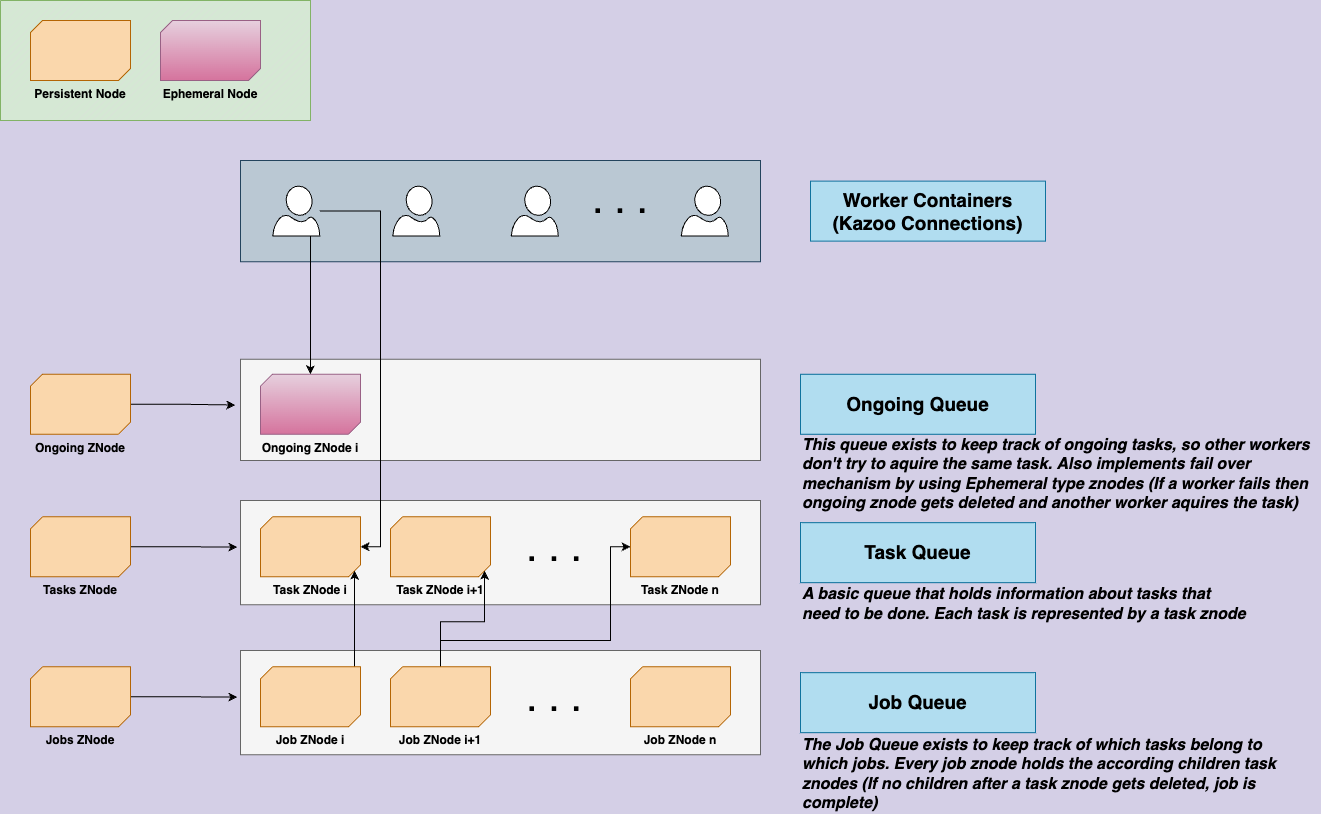

The diagram above was exported from draw.io. Its source (the exported page's mxGraphModel, read from the mxfile embedded in the PNG):
<mxGraphModel dx="1434" dy="762" grid="1" gridSize="10" guides="1" tooltips="1" connect="1" arrows="1" fold="1" page="1" pageScale="1" pageWidth="1169" pageHeight="827" background="#D4CFE6" math="0" shadow="0">
  <root>
    <mxCell id="0" />
    <mxCell id="1" parent="0" />
    <mxCell id="DiIAxfdu-_vuo50x862I-40" value="" style="verticalLabelPosition=bottom;verticalAlign=top;html=1;shape=mxgraph.basic.patternFillRect;fillStyle=diag;step=5;fillStrokeWidth=0.2;fillStrokeColor=#dddddd;fillColor=#d5e8d4;strokeColor=#82b366;" parent="1" vertex="1">
      <mxGeometry width="310" height="120" as="geometry" />
    </mxCell>
    <mxCell id="DiIAxfdu-_vuo50x862I-39" value="" style="verticalLabelPosition=bottom;verticalAlign=top;html=1;shape=mxgraph.basic.rect;fillColor2=none;strokeWidth=1;size=20;indent=5;fillColor=#bac8d3;strokeColor=#23445d;" parent="1" vertex="1">
      <mxGeometry x="240" y="160" width="520" height="101.25" as="geometry" />
    </mxCell>
    <mxCell id="DiIAxfdu-_vuo50x862I-38" value="" style="verticalLabelPosition=bottom;verticalAlign=top;html=1;shape=mxgraph.basic.rect;fillColor2=none;strokeWidth=1;size=20;indent=5;fillColor=#f5f5f5;strokeColor=#666666;fontColor=#333333;" parent="1" vertex="1">
      <mxGeometry x="240" y="500" width="520" height="104.37" as="geometry" />
    </mxCell>
    <mxCell id="FZ6S4eCfbxHt4uczrpkN-168" value="&lt;b&gt;Task ZNode i&lt;/b&gt;" style="verticalLabelPosition=bottom;verticalAlign=top;html=1;shape=mxgraph.basic.diag_snip_rect;dx=6;whiteSpace=wrap;fillColor=#fad7ac;strokeColor=#b46504;" parent="1" vertex="1">
      <mxGeometry x="260" y="516.25" width="100" height="60" as="geometry" />
    </mxCell>
    <mxCell id="FZ6S4eCfbxHt4uczrpkN-169" value="&lt;b&gt;Task ZNode i+1&lt;/b&gt;" style="verticalLabelPosition=bottom;verticalAlign=top;html=1;shape=mxgraph.basic.diag_snip_rect;dx=6;whiteSpace=wrap;fillColor=#fad7ac;strokeColor=#b46504;" parent="1" vertex="1">
      <mxGeometry x="390" y="516.25" width="100" height="60" as="geometry" />
    </mxCell>
    <mxCell id="FZ6S4eCfbxHt4uczrpkN-172" value="&lt;font style=&quot;font-size: 40px;&quot;&gt;. . .&lt;/font&gt;" style="text;strokeColor=none;align=center;fillColor=none;html=1;verticalAlign=middle;whiteSpace=wrap;rounded=0;" parent="1" vertex="1">
      <mxGeometry x="498.5" y="543.75" width="110" height="5" as="geometry" />
    </mxCell>
    <mxCell id="FZ6S4eCfbxHt4uczrpkN-173" value="&lt;b&gt;Task ZNode n&lt;/b&gt;" style="verticalLabelPosition=bottom;verticalAlign=top;html=1;shape=mxgraph.basic.diag_snip_rect;dx=6;whiteSpace=wrap;fillColor=#fad7ac;strokeColor=#b46504;" parent="1" vertex="1">
      <mxGeometry x="630" y="516.25" width="100" height="60" as="geometry" />
    </mxCell>
    <mxCell id="AsADd6090BQjeJvSQ2Pt-13" style="edgeStyle=orthogonalEdgeStyle;rounded=0;orthogonalLoop=1;jettySize=auto;html=1;entryX=-0.006;entryY=0.446;entryDx=0;entryDy=0;entryPerimeter=0;" edge="1" parent="1" source="FZ6S4eCfbxHt4uczrpkN-191" target="DiIAxfdu-_vuo50x862I-38">
      <mxGeometry relative="1" as="geometry" />
    </mxCell>
    <mxCell id="FZ6S4eCfbxHt4uczrpkN-191" value="&lt;b&gt;Tasks ZNode&lt;/b&gt;" style="verticalLabelPosition=bottom;verticalAlign=top;html=1;shape=mxgraph.basic.diag_snip_rect;dx=6;whiteSpace=wrap;fillColor=#fad7ac;strokeColor=#b46504;" parent="1" vertex="1">
      <mxGeometry x="30" y="516.26" width="100" height="60" as="geometry" />
    </mxCell>
    <mxCell id="DiIAxfdu-_vuo50x862I-7" value="" style="verticalLabelPosition=bottom;verticalAlign=top;html=1;shape=mxgraph.basic.rect;fillColor2=none;strokeWidth=1;size=20;indent=5;fillColor=#f5f5f5;strokeColor=#666666;fontColor=#333333;" parent="1" vertex="1">
      <mxGeometry x="240" y="358.76" width="520" height="101.25" as="geometry" />
    </mxCell>
    <mxCell id="DiIAxfdu-_vuo50x862I-8" value="&lt;b&gt;Ongoing ZNode i&lt;/b&gt;" style="verticalLabelPosition=bottom;verticalAlign=top;html=1;shape=mxgraph.basic.diag_snip_rect;dx=6;whiteSpace=wrap;fillColor=#e6d0de;strokeColor=#996185;gradientColor=#d5739d;" parent="1" vertex="1">
      <mxGeometry x="260" y="373.76" width="100" height="60" as="geometry" />
    </mxCell>
    <mxCell id="AsADd6090BQjeJvSQ2Pt-12" style="edgeStyle=orthogonalEdgeStyle;rounded=0;orthogonalLoop=1;jettySize=auto;html=1;exitX=1;exitY=0.5;exitDx=0;exitDy=0;exitPerimeter=0;entryX=-0.01;entryY=0.452;entryDx=0;entryDy=0;entryPerimeter=0;" edge="1" parent="1" source="DiIAxfdu-_vuo50x862I-14" target="DiIAxfdu-_vuo50x862I-7">
      <mxGeometry relative="1" as="geometry" />
    </mxCell>
    <mxCell id="DiIAxfdu-_vuo50x862I-14" value="&lt;b&gt;Ongoing ZNode&lt;/b&gt;" style="verticalLabelPosition=bottom;verticalAlign=top;html=1;shape=mxgraph.basic.diag_snip_rect;dx=6;whiteSpace=wrap;fillColor=#fad7ac;strokeColor=#b46504;" parent="1" vertex="1">
      <mxGeometry x="30" y="373.76" width="100" height="60" as="geometry" />
    </mxCell>
    <mxCell id="AsADd6090BQjeJvSQ2Pt-18" style="edgeStyle=orthogonalEdgeStyle;rounded=0;orthogonalLoop=1;jettySize=auto;html=1;entryX=1;entryY=0.5;entryDx=0;entryDy=0;entryPerimeter=0;" edge="1" parent="1" source="DiIAxfdu-_vuo50x862I-17" target="FZ6S4eCfbxHt4uczrpkN-168">
      <mxGeometry relative="1" as="geometry">
        <Array as="points">
          <mxPoint x="380" y="211" />
          <mxPoint x="380" y="546" />
        </Array>
      </mxGeometry>
    </mxCell>
    <mxCell id="AsADd6090BQjeJvSQ2Pt-22" style="edgeStyle=orthogonalEdgeStyle;rounded=0;orthogonalLoop=1;jettySize=auto;html=1;entryX=0.5;entryY=0;entryDx=0;entryDy=0;entryPerimeter=0;" edge="1" parent="1" source="DiIAxfdu-_vuo50x862I-17" target="DiIAxfdu-_vuo50x862I-8">
      <mxGeometry relative="1" as="geometry">
        <Array as="points">
          <mxPoint x="310" y="270" />
          <mxPoint x="310" y="270" />
        </Array>
      </mxGeometry>
    </mxCell>
    <mxCell id="DiIAxfdu-_vuo50x862I-17" value="" style="sketch=0;aspect=fixed;pointerEvents=1;shadow=0;dashed=0;html=1;labelPosition=center;verticalLabelPosition=bottom;verticalAlign=top;align=center;shape=mxgraph.azure.user;" parent="1" vertex="1">
      <mxGeometry x="272.25" y="185.62" width="47" height="50" as="geometry" />
    </mxCell>
    <mxCell id="DiIAxfdu-_vuo50x862I-21" value="" style="sketch=0;aspect=fixed;pointerEvents=1;shadow=0;dashed=0;html=1;labelPosition=center;verticalLabelPosition=bottom;verticalAlign=top;align=center;shape=mxgraph.azure.user;" parent="1" vertex="1">
      <mxGeometry x="392.25" y="185.62" width="47" height="50" as="geometry" />
    </mxCell>
    <mxCell id="DiIAxfdu-_vuo50x862I-22" value="" style="sketch=0;aspect=fixed;pointerEvents=1;shadow=0;dashed=0;html=1;labelPosition=center;verticalLabelPosition=bottom;verticalAlign=top;align=center;shape=mxgraph.azure.user;" parent="1" vertex="1">
      <mxGeometry x="510.75" y="185.62" width="47" height="50" as="geometry" />
    </mxCell>
    <mxCell id="DiIAxfdu-_vuo50x862I-23" value="" style="sketch=0;aspect=fixed;pointerEvents=1;shadow=0;dashed=0;html=1;labelPosition=center;verticalLabelPosition=bottom;verticalAlign=top;align=center;shape=mxgraph.azure.user;" parent="1" vertex="1">
      <mxGeometry x="680.75" y="185.62" width="47" height="50" as="geometry" />
    </mxCell>
    <mxCell id="DiIAxfdu-_vuo50x862I-24" value="&lt;font style=&quot;font-size: 40px;&quot;&gt;. . .&lt;/font&gt;" style="text;strokeColor=none;align=center;fillColor=none;html=1;verticalAlign=middle;whiteSpace=wrap;rounded=0;" parent="1" vertex="1">
      <mxGeometry x="565.25" y="195.62" width="110" height="5" as="geometry" />
    </mxCell>
    <mxCell id="DiIAxfdu-_vuo50x862I-27" value="&lt;span style=&quot;font-size: 19px;&quot;&gt;&lt;b&gt;Worker Containers&lt;br&gt;(Kazoo Connections)&lt;br&gt;&lt;/b&gt;&lt;/span&gt;" style="text;strokeColor=#10739e;align=center;fillColor=#b1ddf0;html=1;verticalAlign=middle;whiteSpace=wrap;rounded=0;" parent="1" vertex="1">
      <mxGeometry x="810" y="180.62" width="235" height="60" as="geometry" />
    </mxCell>
    <mxCell id="DiIAxfdu-_vuo50x862I-28" value="&lt;span style=&quot;font-size: 19px;&quot;&gt;&lt;b&gt;Ongoing Queue&lt;br&gt;&lt;/b&gt;&lt;/span&gt;" style="text;strokeColor=#10739e;align=center;fillColor=#b1ddf0;html=1;verticalAlign=middle;whiteSpace=wrap;rounded=0;" parent="1" vertex="1">
      <mxGeometry x="800" y="373.76" width="235" height="60" as="geometry" />
    </mxCell>
    <mxCell id="DiIAxfdu-_vuo50x862I-29" value="&lt;span style=&quot;font-size: 19px;&quot;&gt;&lt;b&gt;Task Queue&lt;br&gt;&lt;/b&gt;&lt;/span&gt;" style="text;strokeColor=#10739e;align=center;fillColor=#b1ddf0;html=1;verticalAlign=middle;whiteSpace=wrap;rounded=0;" parent="1" vertex="1">
      <mxGeometry x="800" y="522.18" width="235" height="60" as="geometry" />
    </mxCell>
    <mxCell id="DiIAxfdu-_vuo50x862I-34" value="&lt;b&gt;Persistent Node&lt;/b&gt;" style="verticalLabelPosition=bottom;verticalAlign=top;html=1;shape=mxgraph.basic.diag_snip_rect;dx=6;whiteSpace=wrap;fillColor=#fad7ac;strokeColor=#b46504;" parent="1" vertex="1">
      <mxGeometry x="30" y="20" width="100" height="60" as="geometry" />
    </mxCell>
    <mxCell id="DiIAxfdu-_vuo50x862I-35" value="&lt;b&gt;Ephemeral Node&lt;/b&gt;" style="verticalLabelPosition=bottom;verticalAlign=top;html=1;shape=mxgraph.basic.diag_snip_rect;dx=6;whiteSpace=wrap;fillColor=#e6d0de;strokeColor=#996185;gradientColor=#d5739d;" parent="1" vertex="1">
      <mxGeometry x="160" y="20" width="100" height="60" as="geometry" />
    </mxCell>
    <mxCell id="AsADd6090BQjeJvSQ2Pt-1" value="" style="verticalLabelPosition=bottom;verticalAlign=top;html=1;shape=mxgraph.basic.rect;fillColor2=none;strokeWidth=1;size=20;indent=5;fillColor=#f5f5f5;strokeColor=#666666;fontColor=#333333;" vertex="1" parent="1">
      <mxGeometry x="240" y="650" width="520" height="104.37" as="geometry" />
    </mxCell>
    <mxCell id="AsADd6090BQjeJvSQ2Pt-9" style="edgeStyle=orthogonalEdgeStyle;rounded=0;orthogonalLoop=1;jettySize=auto;html=1;entryX=0;entryY=0;entryDx=94;entryDy=54;entryPerimeter=0;" edge="1" parent="1" source="AsADd6090BQjeJvSQ2Pt-3" target="FZ6S4eCfbxHt4uczrpkN-168">
      <mxGeometry relative="1" as="geometry">
        <Array as="points">
          <mxPoint x="354" y="640" />
          <mxPoint x="354" y="640" />
        </Array>
      </mxGeometry>
    </mxCell>
    <mxCell id="AsADd6090BQjeJvSQ2Pt-3" value="&lt;b&gt;Job ZNode i&lt;/b&gt;" style="verticalLabelPosition=bottom;verticalAlign=top;html=1;shape=mxgraph.basic.diag_snip_rect;dx=6;whiteSpace=wrap;fillColor=#fad7ac;strokeColor=#b46504;" vertex="1" parent="1">
      <mxGeometry x="260" y="666.25" width="100" height="60" as="geometry" />
    </mxCell>
    <mxCell id="AsADd6090BQjeJvSQ2Pt-10" style="edgeStyle=orthogonalEdgeStyle;rounded=0;orthogonalLoop=1;jettySize=auto;html=1;entryX=0;entryY=0;entryDx=94;entryDy=54;entryPerimeter=0;" edge="1" parent="1" source="AsADd6090BQjeJvSQ2Pt-4" target="FZ6S4eCfbxHt4uczrpkN-169">
      <mxGeometry relative="1" as="geometry" />
    </mxCell>
    <mxCell id="AsADd6090BQjeJvSQ2Pt-11" style="edgeStyle=orthogonalEdgeStyle;rounded=0;orthogonalLoop=1;jettySize=auto;html=1;entryX=0;entryY=0.5;entryDx=0;entryDy=0;entryPerimeter=0;" edge="1" parent="1" source="AsADd6090BQjeJvSQ2Pt-4" target="FZ6S4eCfbxHt4uczrpkN-173">
      <mxGeometry relative="1" as="geometry">
        <Array as="points">
          <mxPoint x="440" y="640" />
          <mxPoint x="610" y="640" />
          <mxPoint x="610" y="546" />
        </Array>
      </mxGeometry>
    </mxCell>
    <mxCell id="AsADd6090BQjeJvSQ2Pt-4" value="&lt;b&gt;Job ZNode i+1&lt;/b&gt;" style="verticalLabelPosition=bottom;verticalAlign=top;html=1;shape=mxgraph.basic.diag_snip_rect;dx=6;whiteSpace=wrap;fillColor=#fad7ac;strokeColor=#b46504;" vertex="1" parent="1">
      <mxGeometry x="390" y="666.25" width="100" height="60" as="geometry" />
    </mxCell>
    <mxCell id="AsADd6090BQjeJvSQ2Pt-5" value="&lt;font style=&quot;font-size: 40px;&quot;&gt;. . .&lt;/font&gt;" style="text;strokeColor=none;align=center;fillColor=none;html=1;verticalAlign=middle;whiteSpace=wrap;rounded=0;" vertex="1" parent="1">
      <mxGeometry x="498.5" y="693.75" width="110" height="5" as="geometry" />
    </mxCell>
    <mxCell id="AsADd6090BQjeJvSQ2Pt-6" value="&lt;b&gt;Job ZNode n&lt;/b&gt;" style="verticalLabelPosition=bottom;verticalAlign=top;html=1;shape=mxgraph.basic.diag_snip_rect;dx=6;whiteSpace=wrap;fillColor=#fad7ac;strokeColor=#b46504;" vertex="1" parent="1">
      <mxGeometry x="630" y="666.25" width="100" height="60" as="geometry" />
    </mxCell>
    <mxCell id="AsADd6090BQjeJvSQ2Pt-15" style="edgeStyle=orthogonalEdgeStyle;rounded=0;orthogonalLoop=1;jettySize=auto;html=1;exitX=1;exitY=0.5;exitDx=0;exitDy=0;exitPerimeter=0;entryX=-0.006;entryY=0.446;entryDx=0;entryDy=0;entryPerimeter=0;" edge="1" parent="1" source="AsADd6090BQjeJvSQ2Pt-7" target="AsADd6090BQjeJvSQ2Pt-1">
      <mxGeometry relative="1" as="geometry" />
    </mxCell>
    <mxCell id="AsADd6090BQjeJvSQ2Pt-7" value="&lt;b&gt;Jobs ZNode&lt;/b&gt;" style="verticalLabelPosition=bottom;verticalAlign=top;html=1;shape=mxgraph.basic.diag_snip_rect;dx=6;whiteSpace=wrap;fillColor=#fad7ac;strokeColor=#b46504;" vertex="1" parent="1">
      <mxGeometry x="30" y="666.26" width="100" height="60" as="geometry" />
    </mxCell>
    <mxCell id="AsADd6090BQjeJvSQ2Pt-8" value="&lt;span style=&quot;font-size: 19px;&quot;&gt;&lt;b&gt;Job Queue&lt;br&gt;&lt;/b&gt;&lt;/span&gt;" style="text;strokeColor=#10739e;align=center;fillColor=#b1ddf0;html=1;verticalAlign=middle;whiteSpace=wrap;rounded=0;" vertex="1" parent="1">
      <mxGeometry x="800" y="672.18" width="235" height="60" as="geometry" />
    </mxCell>
    <mxCell id="AsADd6090BQjeJvSQ2Pt-19" value="&lt;font style=&quot;font-size: 16px;&quot;&gt;&lt;i&gt;&lt;b&gt;This queue exists to keep track of ongoing tasks, so other workers don't try to aquire the same task.&amp;nbsp;&lt;/b&gt;&lt;/i&gt;&lt;i style=&quot;background-color: initial;&quot;&gt;&lt;b&gt;Also implements fail over mechanism by using Ephemeral type znodes (If a worker fails then ongoing znode gets deleted and another worker aquires the task)&lt;/b&gt;&lt;/i&gt;&lt;i&gt;&lt;b&gt;&lt;br&gt;&lt;/b&gt;&lt;/i&gt;&lt;/font&gt;" style="text;strokeColor=none;align=left;fillColor=none;html=1;verticalAlign=middle;whiteSpace=wrap;rounded=0;" vertex="1" parent="1">
      <mxGeometry x="800" y="440" width="520" height="68.75" as="geometry" />
    </mxCell>
    <mxCell id="AsADd6090BQjeJvSQ2Pt-20" value="&lt;font style=&quot;font-size: 16px;&quot;&gt;&lt;i&gt;&lt;b&gt;The Job Queue exists to keep track of which tasks belong to which jobs. Every job znode holds the according&lt;/b&gt;&lt;/i&gt;&lt;i style=&quot;border-color: var(--border-color);&quot;&gt;&lt;b style=&quot;border-color: var(--border-color);&quot;&gt;&amp;nbsp;children&amp;nbsp;&lt;/b&gt;&lt;/i&gt;&lt;i&gt;&lt;b&gt;task znodes (If no children after a task znode gets deleted, job is complete)&lt;br&gt;&lt;/b&gt;&lt;/i&gt;&lt;/font&gt;" style="text;strokeColor=none;align=left;fillColor=none;html=1;verticalAlign=middle;whiteSpace=wrap;rounded=0;" vertex="1" parent="1">
      <mxGeometry x="800" y="740" width="490" height="68.75" as="geometry" />
    </mxCell>
    <mxCell id="AsADd6090BQjeJvSQ2Pt-21" value="&lt;font style=&quot;font-size: 16px;&quot;&gt;&lt;i&gt;&lt;b&gt;A basic queue that holds information about tasks that need to be done. Each task is represented by a task znode&lt;br&gt;&lt;/b&gt;&lt;/i&gt;&lt;/font&gt;" style="text;strokeColor=none;align=left;fillColor=none;html=1;verticalAlign=middle;whiteSpace=wrap;rounded=0;" vertex="1" parent="1">
      <mxGeometry x="800" y="570" width="450" height="68.75" as="geometry" />
    </mxCell>
  </root>
</mxGraphModel>